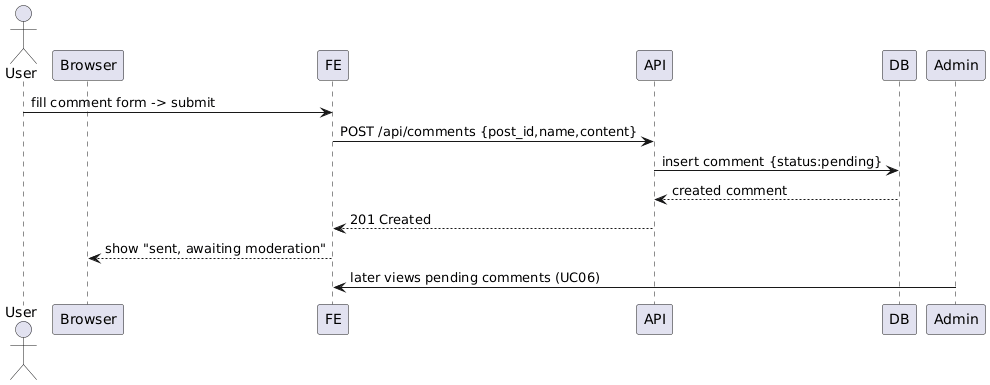

The diagram above was rendered by PlantUML. Its source (embedded in the PNG):
@startuml
actor User
participant Browser
participant FE
participant API
participant DB
participant Admin

User -> FE : fill comment form -> submit
FE -> API : POST /api/comments {post_id,name,content}
API -> DB : insert comment {status:pending}
DB --> API : created comment
API --> FE : 201 Created
FE --> Browser : show "sent, awaiting moderation"
Admin -> FE : later views pending comments (UC06)
@enduml